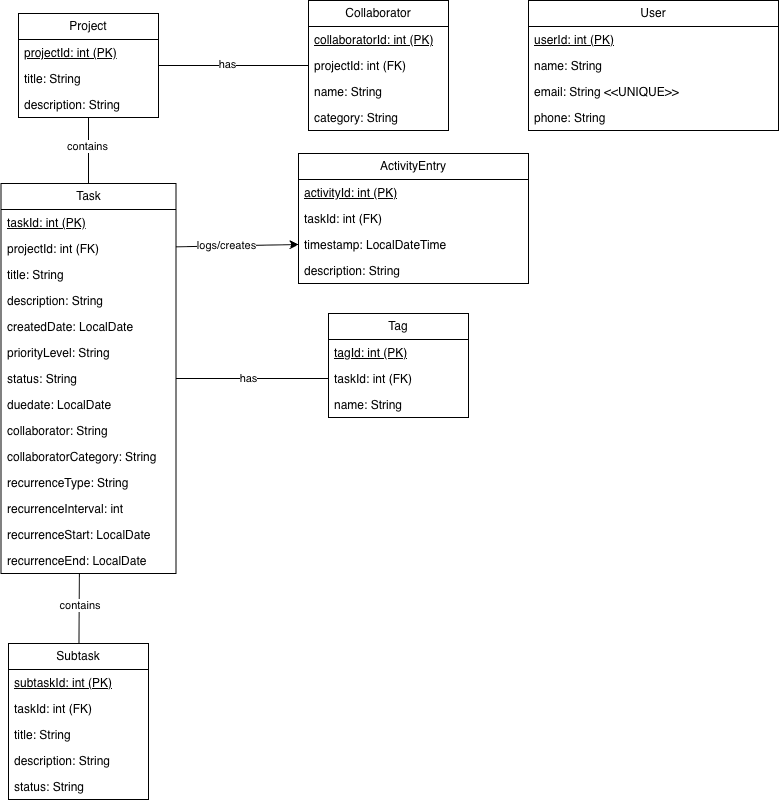

The diagram above was exported from draw.io. Its source (the exported page's mxGraphModel, read from the mxfile embedded in the PNG):
<mxGraphModel dx="921" dy="723" grid="1" gridSize="10" guides="1" tooltips="1" connect="1" arrows="1" fold="1" page="1" pageScale="1" pageWidth="850" pageHeight="1100" math="0" shadow="0">
  <root>
    <mxCell id="0" />
    <mxCell id="1" parent="0" />
    <mxCell id="PTChZUG_mh4ex_-YnGSf-86" edge="1" parent="1" source="PTChZUG_mh4ex_-YnGSf-56" style="rounded=0;orthogonalLoop=1;jettySize=auto;html=1;endArrow=none;endFill=0;" target="PTChZUG_mh4ex_-YnGSf-60">
      <mxGeometry relative="1" as="geometry" />
    </mxCell>
    <mxCell id="PTChZUG_mh4ex_-YnGSf-87" connectable="0" parent="PTChZUG_mh4ex_-YnGSf-86" style="edgeLabel;html=1;align=center;verticalAlign=middle;resizable=0;points=[];" value="contains" vertex="1">
      <mxGeometry relative="1" x="-0.1425" y="-1" as="geometry">
        <mxPoint as="offset" />
      </mxGeometry>
    </mxCell>
    <mxCell id="PTChZUG_mh4ex_-YnGSf-106" edge="1" parent="1" source="PTChZUG_mh4ex_-YnGSf-56" style="edgeStyle=orthogonalEdgeStyle;rounded=0;orthogonalLoop=1;jettySize=auto;html=1;endArrow=none;endFill=0;" target="PTChZUG_mh4ex_-YnGSf-103">
      <mxGeometry relative="1" as="geometry" />
    </mxCell>
    <mxCell id="PTChZUG_mh4ex_-YnGSf-107" connectable="0" parent="PTChZUG_mh4ex_-YnGSf-106" style="edgeLabel;html=1;align=center;verticalAlign=middle;resizable=0;points=[];" value="has" vertex="1">
      <mxGeometry relative="1" x="-0.0963" y="1" as="geometry">
        <mxPoint as="offset" />
      </mxGeometry>
    </mxCell>
    <mxCell id="PTChZUG_mh4ex_-YnGSf-56" parent="1" style="swimlane;fontStyle=0;childLayout=stackLayout;horizontal=1;startSize=26;fillColor=none;horizontalStack=0;resizeParent=1;resizeParentMax=0;resizeLast=0;collapsible=1;marginBottom=0;whiteSpace=wrap;html=1;" value="Project" vertex="1">
      <mxGeometry height="104" width="140" x="260" y="150" as="geometry" />
    </mxCell>
    <mxCell id="PTChZUG_mh4ex_-YnGSf-57" parent="PTChZUG_mh4ex_-YnGSf-56" style="text;strokeColor=none;fillColor=none;align=left;verticalAlign=top;spacingLeft=4;spacingRight=4;overflow=hidden;rotatable=0;points=[[0,0.5],[1,0.5]];portConstraint=eastwest;whiteSpace=wrap;html=1;" value="&lt;u&gt;projectId: int (PK)&lt;/u&gt;" vertex="1">
      <mxGeometry height="26" width="140" y="26" as="geometry" />
    </mxCell>
    <mxCell id="PTChZUG_mh4ex_-YnGSf-58" parent="PTChZUG_mh4ex_-YnGSf-56" style="text;strokeColor=none;fillColor=none;align=left;verticalAlign=top;spacingLeft=4;spacingRight=4;overflow=hidden;rotatable=0;points=[[0,0.5],[1,0.5]];portConstraint=eastwest;whiteSpace=wrap;html=1;" value="title: String" vertex="1">
      <mxGeometry height="26" width="140" y="52" as="geometry" />
    </mxCell>
    <mxCell id="PTChZUG_mh4ex_-YnGSf-59" parent="PTChZUG_mh4ex_-YnGSf-56" style="text;strokeColor=none;fillColor=none;align=left;verticalAlign=top;spacingLeft=4;spacingRight=4;overflow=hidden;rotatable=0;points=[[0,0.5],[1,0.5]];portConstraint=eastwest;whiteSpace=wrap;html=1;" value="description: String" vertex="1">
      <mxGeometry height="26" width="140" y="78" as="geometry" />
    </mxCell>
    <mxCell id="PTChZUG_mh4ex_-YnGSf-114" edge="1" parent="1" source="PTChZUG_mh4ex_-YnGSf-60" style="edgeStyle=orthogonalEdgeStyle;rounded=0;orthogonalLoop=1;jettySize=auto;html=1;endArrow=none;endFill=0;" target="PTChZUG_mh4ex_-YnGSf-111">
      <mxGeometry relative="1" as="geometry" />
    </mxCell>
    <mxCell id="PTChZUG_mh4ex_-YnGSf-116" connectable="0" parent="PTChZUG_mh4ex_-YnGSf-114" style="edgeLabel;html=1;align=center;verticalAlign=middle;resizable=0;points=[];" value="has" vertex="1">
      <mxGeometry relative="1" x="-0.0557" as="geometry">
        <mxPoint as="offset" />
      </mxGeometry>
    </mxCell>
    <mxCell id="PTChZUG_mh4ex_-YnGSf-60" parent="1" style="swimlane;fontStyle=0;childLayout=stackLayout;horizontal=1;startSize=26;fillColor=none;horizontalStack=0;resizeParent=1;resizeParentMax=0;resizeLast=0;collapsible=1;marginBottom=0;whiteSpace=wrap;html=1;" value="Task" vertex="1">
      <mxGeometry height="390" width="175" x="242.5" y="320" as="geometry" />
    </mxCell>
    <mxCell id="PTChZUG_mh4ex_-YnGSf-62" parent="PTChZUG_mh4ex_-YnGSf-60" style="text;strokeColor=none;fillColor=none;align=left;verticalAlign=top;spacingLeft=4;spacingRight=4;overflow=hidden;rotatable=0;points=[[0,0.5],[1,0.5]];portConstraint=eastwest;whiteSpace=wrap;html=1;" value="&lt;u&gt;taskId: int (PK)&lt;/u&gt;" vertex="1">
      <mxGeometry height="26" width="175" y="26" as="geometry" />
    </mxCell>
    <mxCell id="PTChZUG_mh4ex_-YnGSf-61" parent="PTChZUG_mh4ex_-YnGSf-60" style="text;strokeColor=none;fillColor=none;align=left;verticalAlign=top;spacingLeft=4;spacingRight=4;overflow=hidden;rotatable=0;points=[[0,0.5],[1,0.5]];portConstraint=eastwest;whiteSpace=wrap;html=1;" value="projectId: int (FK)" vertex="1">
      <mxGeometry height="26" width="175" y="52" as="geometry" />
    </mxCell>
    <mxCell id="PTChZUG_mh4ex_-YnGSf-63" parent="PTChZUG_mh4ex_-YnGSf-60" style="text;strokeColor=none;fillColor=none;align=left;verticalAlign=top;spacingLeft=4;spacingRight=4;overflow=hidden;rotatable=0;points=[[0,0.5],[1,0.5]];portConstraint=eastwest;whiteSpace=wrap;html=1;" value="title: String" vertex="1">
      <mxGeometry height="26" width="175" y="78" as="geometry" />
    </mxCell>
    <mxCell id="PTChZUG_mh4ex_-YnGSf-64" parent="PTChZUG_mh4ex_-YnGSf-60" style="text;strokeColor=none;fillColor=none;align=left;verticalAlign=top;spacingLeft=4;spacingRight=4;overflow=hidden;rotatable=0;points=[[0,0.5],[1,0.5]];portConstraint=eastwest;whiteSpace=wrap;html=1;" value="description: String" vertex="1">
      <mxGeometry height="26" width="175" y="104" as="geometry" />
    </mxCell>
    <mxCell id="PTChZUG_mh4ex_-YnGSf-65" parent="PTChZUG_mh4ex_-YnGSf-60" style="text;strokeColor=none;fillColor=none;align=left;verticalAlign=top;spacingLeft=4;spacingRight=4;overflow=hidden;rotatable=0;points=[[0,0.5],[1,0.5]];portConstraint=eastwest;whiteSpace=wrap;html=1;" value="createdDate: LocalDate" vertex="1">
      <mxGeometry height="26" width="175" y="130" as="geometry" />
    </mxCell>
    <mxCell id="PTChZUG_mh4ex_-YnGSf-66" parent="PTChZUG_mh4ex_-YnGSf-60" style="text;strokeColor=none;fillColor=none;align=left;verticalAlign=top;spacingLeft=4;spacingRight=4;overflow=hidden;rotatable=0;points=[[0,0.5],[1,0.5]];portConstraint=eastwest;whiteSpace=wrap;html=1;" value="priorityLevel: String" vertex="1">
      <mxGeometry height="26" width="175" y="156" as="geometry" />
    </mxCell>
    <mxCell id="PTChZUG_mh4ex_-YnGSf-67" parent="PTChZUG_mh4ex_-YnGSf-60" style="text;strokeColor=none;fillColor=none;align=left;verticalAlign=top;spacingLeft=4;spacingRight=4;overflow=hidden;rotatable=0;points=[[0,0.5],[1,0.5]];portConstraint=eastwest;whiteSpace=wrap;html=1;" value="status: String" vertex="1">
      <mxGeometry height="26" width="175" y="182" as="geometry" />
    </mxCell>
    <mxCell id="PTChZUG_mh4ex_-YnGSf-68" parent="PTChZUG_mh4ex_-YnGSf-60" style="text;strokeColor=none;fillColor=none;align=left;verticalAlign=top;spacingLeft=4;spacingRight=4;overflow=hidden;rotatable=0;points=[[0,0.5],[1,0.5]];portConstraint=eastwest;whiteSpace=wrap;html=1;" value="duedate: LocalDate" vertex="1">
      <mxGeometry height="26" width="175" y="208" as="geometry" />
    </mxCell>
    <mxCell id="PTChZUG_mh4ex_-YnGSf-78" parent="PTChZUG_mh4ex_-YnGSf-60" style="text;strokeColor=none;fillColor=none;align=left;verticalAlign=top;spacingLeft=4;spacingRight=4;overflow=hidden;rotatable=0;points=[[0,0.5],[1,0.5]];portConstraint=eastwest;whiteSpace=wrap;html=1;" value="collaborator: String" vertex="1">
      <mxGeometry height="26" width="175" y="234" as="geometry" />
    </mxCell>
    <mxCell id="PTChZUG_mh4ex_-YnGSf-79" parent="PTChZUG_mh4ex_-YnGSf-60" style="text;strokeColor=none;fillColor=none;align=left;verticalAlign=top;spacingLeft=4;spacingRight=4;overflow=hidden;rotatable=0;points=[[0,0.5],[1,0.5]];portConstraint=eastwest;whiteSpace=wrap;html=1;" value="collaboratorCategory: String" vertex="1">
      <mxGeometry height="26" width="175" y="260" as="geometry" />
    </mxCell>
    <mxCell id="PTChZUG_mh4ex_-YnGSf-80" parent="PTChZUG_mh4ex_-YnGSf-60" style="text;strokeColor=none;fillColor=none;align=left;verticalAlign=top;spacingLeft=4;spacingRight=4;overflow=hidden;rotatable=0;points=[[0,0.5],[1,0.5]];portConstraint=eastwest;whiteSpace=wrap;html=1;" value="recurrenceType: String" vertex="1">
      <mxGeometry height="26" width="175" y="286" as="geometry" />
    </mxCell>
    <mxCell id="PTChZUG_mh4ex_-YnGSf-81" parent="PTChZUG_mh4ex_-YnGSf-60" style="text;strokeColor=none;fillColor=none;align=left;verticalAlign=top;spacingLeft=4;spacingRight=4;overflow=hidden;rotatable=0;points=[[0,0.5],[1,0.5]];portConstraint=eastwest;whiteSpace=wrap;html=1;" value="recurrenceInterval: int" vertex="1">
      <mxGeometry height="26" width="175" y="312" as="geometry" />
    </mxCell>
    <mxCell id="PTChZUG_mh4ex_-YnGSf-82" parent="PTChZUG_mh4ex_-YnGSf-60" style="text;strokeColor=none;fillColor=none;align=left;verticalAlign=top;spacingLeft=4;spacingRight=4;overflow=hidden;rotatable=0;points=[[0,0.5],[1,0.5]];portConstraint=eastwest;whiteSpace=wrap;html=1;" value="recurrenceStart: LocalDate&amp;nbsp;" vertex="1">
      <mxGeometry height="26" width="175" y="338" as="geometry" />
    </mxCell>
    <mxCell id="PTChZUG_mh4ex_-YnGSf-83" parent="PTChZUG_mh4ex_-YnGSf-60" style="text;strokeColor=none;fillColor=none;align=left;verticalAlign=top;spacingLeft=4;spacingRight=4;overflow=hidden;rotatable=0;points=[[0,0.5],[1,0.5]];portConstraint=eastwest;whiteSpace=wrap;html=1;" value="recurrenceEnd: LocalDate" vertex="1">
      <mxGeometry height="26" width="175" y="364" as="geometry" />
    </mxCell>
    <mxCell id="PTChZUG_mh4ex_-YnGSf-88" parent="1" style="swimlane;fontStyle=0;childLayout=stackLayout;horizontal=1;startSize=26;fillColor=none;horizontalStack=0;resizeParent=1;resizeParentMax=0;resizeLast=0;collapsible=1;marginBottom=0;whiteSpace=wrap;html=1;" value="Subtask" vertex="1">
      <mxGeometry height="156" width="140" x="250" y="780" as="geometry" />
    </mxCell>
    <mxCell id="PTChZUG_mh4ex_-YnGSf-89" parent="PTChZUG_mh4ex_-YnGSf-88" style="text;strokeColor=none;fillColor=none;align=left;verticalAlign=top;spacingLeft=4;spacingRight=4;overflow=hidden;rotatable=0;points=[[0,0.5],[1,0.5]];portConstraint=eastwest;whiteSpace=wrap;html=1;" value="&lt;u&gt;subtaskId: int (PK)&lt;/u&gt;" vertex="1">
      <mxGeometry height="26" width="140" y="26" as="geometry" />
    </mxCell>
    <mxCell id="PTChZUG_mh4ex_-YnGSf-90" parent="PTChZUG_mh4ex_-YnGSf-88" style="text;strokeColor=none;fillColor=none;align=left;verticalAlign=top;spacingLeft=4;spacingRight=4;overflow=hidden;rotatable=0;points=[[0,0.5],[1,0.5]];portConstraint=eastwest;whiteSpace=wrap;html=1;" value="taskId: int (FK)" vertex="1">
      <mxGeometry height="26" width="140" y="52" as="geometry" />
    </mxCell>
    <mxCell id="PTChZUG_mh4ex_-YnGSf-91" parent="PTChZUG_mh4ex_-YnGSf-88" style="text;strokeColor=none;fillColor=none;align=left;verticalAlign=top;spacingLeft=4;spacingRight=4;overflow=hidden;rotatable=0;points=[[0,0.5],[1,0.5]];portConstraint=eastwest;whiteSpace=wrap;html=1;" value="title: String" vertex="1">
      <mxGeometry height="26" width="140" y="78" as="geometry" />
    </mxCell>
    <mxCell id="PTChZUG_mh4ex_-YnGSf-92" parent="PTChZUG_mh4ex_-YnGSf-88" style="text;strokeColor=none;fillColor=none;align=left;verticalAlign=top;spacingLeft=4;spacingRight=4;overflow=hidden;rotatable=0;points=[[0,0.5],[1,0.5]];portConstraint=eastwest;whiteSpace=wrap;html=1;" value="description: String" vertex="1">
      <mxGeometry height="26" width="140" y="104" as="geometry" />
    </mxCell>
    <mxCell id="PTChZUG_mh4ex_-YnGSf-93" parent="PTChZUG_mh4ex_-YnGSf-88" style="text;strokeColor=none;fillColor=none;align=left;verticalAlign=top;spacingLeft=4;spacingRight=4;overflow=hidden;rotatable=0;points=[[0,0.5],[1,0.5]];portConstraint=eastwest;whiteSpace=wrap;html=1;" value="status: String" vertex="1">
      <mxGeometry height="26" width="140" y="130" as="geometry" />
    </mxCell>
    <mxCell id="PTChZUG_mh4ex_-YnGSf-94" edge="1" parent="1" source="PTChZUG_mh4ex_-YnGSf-88" style="rounded=0;orthogonalLoop=1;jettySize=auto;html=1;entryX=0.448;entryY=0.994;entryDx=0;entryDy=0;entryPerimeter=0;endArrow=none;endFill=0;" target="PTChZUG_mh4ex_-YnGSf-83">
      <mxGeometry relative="1" as="geometry" />
    </mxCell>
    <mxCell id="PTChZUG_mh4ex_-YnGSf-95" connectable="0" parent="PTChZUG_mh4ex_-YnGSf-94" style="edgeLabel;html=1;align=center;verticalAlign=middle;resizable=0;points=[];" value="&amp;nbsp;contains" vertex="1">
      <mxGeometry relative="1" x="0.0772" y="1" as="geometry">
        <mxPoint as="offset" />
      </mxGeometry>
    </mxCell>
    <mxCell id="PTChZUG_mh4ex_-YnGSf-100" parent="1" style="swimlane;fontStyle=0;childLayout=stackLayout;horizontal=1;startSize=26;fillColor=none;horizontalStack=0;resizeParent=1;resizeParentMax=0;resizeLast=0;collapsible=1;marginBottom=0;whiteSpace=wrap;html=1;" value="Collaborator" vertex="1">
      <mxGeometry height="130" width="140" x="550" y="137" as="geometry" />
    </mxCell>
    <mxCell id="PTChZUG_mh4ex_-YnGSf-102" parent="PTChZUG_mh4ex_-YnGSf-100" style="text;strokeColor=none;fillColor=none;align=left;verticalAlign=top;spacingLeft=4;spacingRight=4;overflow=hidden;rotatable=0;points=[[0,0.5],[1,0.5]];portConstraint=eastwest;whiteSpace=wrap;html=1;" value="&lt;u&gt;collaboratorId: int (PK)&lt;/u&gt;" vertex="1">
      <mxGeometry height="26" width="140" y="26" as="geometry" />
    </mxCell>
    <mxCell id="PTChZUG_mh4ex_-YnGSf-103" parent="PTChZUG_mh4ex_-YnGSf-100" style="text;strokeColor=none;fillColor=none;align=left;verticalAlign=top;spacingLeft=4;spacingRight=4;overflow=hidden;rotatable=0;points=[[0,0.5],[1,0.5]];portConstraint=eastwest;whiteSpace=wrap;html=1;" value="projectId: int (FK)" vertex="1">
      <mxGeometry height="26" width="140" y="52" as="geometry" />
    </mxCell>
    <mxCell id="PTChZUG_mh4ex_-YnGSf-104" parent="PTChZUG_mh4ex_-YnGSf-100" style="text;strokeColor=none;fillColor=none;align=left;verticalAlign=top;spacingLeft=4;spacingRight=4;overflow=hidden;rotatable=0;points=[[0,0.5],[1,0.5]];portConstraint=eastwest;whiteSpace=wrap;html=1;" value="name: String" vertex="1">
      <mxGeometry height="26" width="140" y="78" as="geometry" />
    </mxCell>
    <mxCell id="PTChZUG_mh4ex_-YnGSf-105" parent="PTChZUG_mh4ex_-YnGSf-100" style="text;strokeColor=none;fillColor=none;align=left;verticalAlign=top;spacingLeft=4;spacingRight=4;overflow=hidden;rotatable=0;points=[[0,0.5],[1,0.5]];portConstraint=eastwest;whiteSpace=wrap;html=1;" value="category: String" vertex="1">
      <mxGeometry height="26" width="140" y="104" as="geometry" />
    </mxCell>
    <mxCell id="PTChZUG_mh4ex_-YnGSf-108" parent="1" style="swimlane;fontStyle=0;childLayout=stackLayout;horizontal=1;startSize=26;fillColor=none;horizontalStack=0;resizeParent=1;resizeParentMax=0;resizeLast=0;collapsible=1;marginBottom=0;whiteSpace=wrap;html=1;" value="Tag" vertex="1">
      <mxGeometry height="104" width="140" x="570" y="450" as="geometry" />
    </mxCell>
    <mxCell id="PTChZUG_mh4ex_-YnGSf-109" parent="PTChZUG_mh4ex_-YnGSf-108" style="text;strokeColor=none;fillColor=none;align=left;verticalAlign=top;spacingLeft=4;spacingRight=4;overflow=hidden;rotatable=0;points=[[0,0.5],[1,0.5]];portConstraint=eastwest;whiteSpace=wrap;html=1;" value="&lt;u&gt;tagId: int (PK)&lt;/u&gt;" vertex="1">
      <mxGeometry height="26" width="140" y="26" as="geometry" />
    </mxCell>
    <mxCell id="PTChZUG_mh4ex_-YnGSf-111" parent="PTChZUG_mh4ex_-YnGSf-108" style="text;strokeColor=none;fillColor=none;align=left;verticalAlign=top;spacingLeft=4;spacingRight=4;overflow=hidden;rotatable=0;points=[[0,0.5],[1,0.5]];portConstraint=eastwest;whiteSpace=wrap;html=1;" value="taskId: int (FK)&lt;div&gt;&lt;br&gt;&lt;/div&gt;" vertex="1">
      <mxGeometry height="26" width="140" y="52" as="geometry" />
    </mxCell>
    <mxCell id="PTChZUG_mh4ex_-YnGSf-115" parent="PTChZUG_mh4ex_-YnGSf-108" style="text;strokeColor=none;fillColor=none;align=left;verticalAlign=top;spacingLeft=4;spacingRight=4;overflow=hidden;rotatable=0;points=[[0,0.5],[1,0.5]];portConstraint=eastwest;whiteSpace=wrap;html=1;" value="name: String" vertex="1">
      <mxGeometry height="26" width="140" y="78" as="geometry" />
    </mxCell>
    <mxCell id="PTChZUG_mh4ex_-YnGSf-117" parent="1" style="swimlane;fontStyle=0;childLayout=stackLayout;horizontal=1;startSize=26;fillColor=none;horizontalStack=0;resizeParent=1;resizeParentMax=0;resizeLast=0;collapsible=1;marginBottom=0;whiteSpace=wrap;html=1;" value="User" vertex="1">
      <mxGeometry height="130" width="250" x="770" y="137" as="geometry" />
    </mxCell>
    <mxCell id="PTChZUG_mh4ex_-YnGSf-118" parent="PTChZUG_mh4ex_-YnGSf-117" style="text;strokeColor=none;fillColor=none;align=left;verticalAlign=top;spacingLeft=4;spacingRight=4;overflow=hidden;rotatable=0;points=[[0,0.5],[1,0.5]];portConstraint=eastwest;whiteSpace=wrap;html=1;" value="&lt;u&gt;userId: int (PK)&lt;/u&gt;" vertex="1">
      <mxGeometry height="26" width="250" y="26" as="geometry" />
    </mxCell>
    <mxCell id="PTChZUG_mh4ex_-YnGSf-119" parent="PTChZUG_mh4ex_-YnGSf-117" style="text;strokeColor=none;fillColor=none;align=left;verticalAlign=top;spacingLeft=4;spacingRight=4;overflow=hidden;rotatable=0;points=[[0,0.5],[1,0.5]];portConstraint=eastwest;whiteSpace=wrap;html=1;" value="name: String" vertex="1">
      <mxGeometry height="26" width="250" y="52" as="geometry" />
    </mxCell>
    <mxCell id="PTChZUG_mh4ex_-YnGSf-120" parent="PTChZUG_mh4ex_-YnGSf-117" style="text;strokeColor=none;fillColor=none;align=left;verticalAlign=top;spacingLeft=4;spacingRight=4;overflow=hidden;rotatable=0;points=[[0,0.5],[1,0.5]];portConstraint=eastwest;whiteSpace=wrap;html=1;" value="email: String &amp;lt;&amp;lt;UNIQUE&amp;gt;&amp;gt;" vertex="1">
      <mxGeometry height="26" width="250" y="78" as="geometry" />
    </mxCell>
    <mxCell id="PTChZUG_mh4ex_-YnGSf-130" parent="PTChZUG_mh4ex_-YnGSf-117" style="text;strokeColor=none;fillColor=none;align=left;verticalAlign=top;spacingLeft=4;spacingRight=4;overflow=hidden;rotatable=0;points=[[0,0.5],[1,0.5]];portConstraint=eastwest;whiteSpace=wrap;html=1;" value="phone: String" vertex="1">
      <mxGeometry height="26" width="250" y="104" as="geometry" />
    </mxCell>
    <mxCell id="PTChZUG_mh4ex_-YnGSf-121" parent="1" style="swimlane;fontStyle=0;childLayout=stackLayout;horizontal=1;startSize=26;fillColor=none;horizontalStack=0;resizeParent=1;resizeParentMax=0;resizeLast=0;collapsible=1;marginBottom=0;whiteSpace=wrap;html=1;" value="ActivityEntry" vertex="1">
      <mxGeometry height="130" width="230" x="540" y="290" as="geometry" />
    </mxCell>
    <mxCell id="PTChZUG_mh4ex_-YnGSf-122" parent="PTChZUG_mh4ex_-YnGSf-121" style="text;strokeColor=none;fillColor=none;align=left;verticalAlign=top;spacingLeft=4;spacingRight=4;overflow=hidden;rotatable=0;points=[[0,0.5],[1,0.5]];portConstraint=eastwest;whiteSpace=wrap;html=1;" value="&lt;u&gt;activityId: int (PK)&lt;/u&gt;" vertex="1">
      <mxGeometry height="26" width="230" y="26" as="geometry" />
    </mxCell>
    <mxCell id="PTChZUG_mh4ex_-YnGSf-123" parent="PTChZUG_mh4ex_-YnGSf-121" style="text;strokeColor=none;fillColor=none;align=left;verticalAlign=top;spacingLeft=4;spacingRight=4;overflow=hidden;rotatable=0;points=[[0,0.5],[1,0.5]];portConstraint=eastwest;whiteSpace=wrap;html=1;" value="taskId: int (FK)" vertex="1">
      <mxGeometry height="26" width="230" y="52" as="geometry" />
    </mxCell>
    <mxCell id="PTChZUG_mh4ex_-YnGSf-124" parent="PTChZUG_mh4ex_-YnGSf-121" style="text;strokeColor=none;fillColor=none;align=left;verticalAlign=top;spacingLeft=4;spacingRight=4;overflow=hidden;rotatable=0;points=[[0,0.5],[1,0.5]];portConstraint=eastwest;whiteSpace=wrap;html=1;" value="timestamp: LocalDateTime" vertex="1">
      <mxGeometry height="26" width="230" y="78" as="geometry" />
    </mxCell>
    <mxCell id="PTChZUG_mh4ex_-YnGSf-125" parent="PTChZUG_mh4ex_-YnGSf-121" style="text;strokeColor=none;fillColor=none;align=left;verticalAlign=top;spacingLeft=4;spacingRight=4;overflow=hidden;rotatable=0;points=[[0,0.5],[1,0.5]];portConstraint=eastwest;whiteSpace=wrap;html=1;" value="description: String" vertex="1">
      <mxGeometry height="26" width="230" y="104" as="geometry" />
    </mxCell>
    <mxCell id="PTChZUG_mh4ex_-YnGSf-126" edge="1" parent="1" source="PTChZUG_mh4ex_-YnGSf-61" style="rounded=0;orthogonalLoop=1;jettySize=auto;html=1;entryX=0;entryY=0.5;entryDx=0;entryDy=0;" target="PTChZUG_mh4ex_-YnGSf-124">
      <mxGeometry relative="1" as="geometry" />
    </mxCell>
    <mxCell id="PTChZUG_mh4ex_-YnGSf-127" connectable="0" parent="PTChZUG_mh4ex_-YnGSf-126" style="edgeLabel;html=1;align=center;verticalAlign=middle;resizable=0;points=[];" value="logs/creates" vertex="1">
      <mxGeometry relative="1" x="-0.1774" y="1" as="geometry">
        <mxPoint as="offset" />
      </mxGeometry>
    </mxCell>
  </root>
</mxGraphModel>